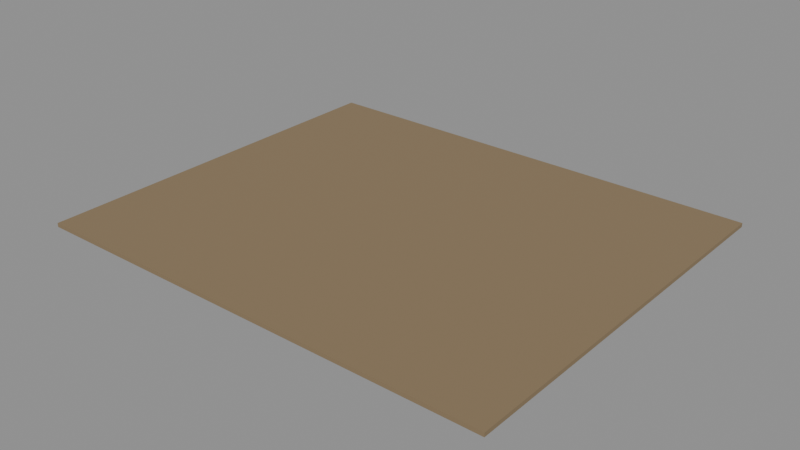 # Source: e1936_after.blend  (saved by Blender 5.2.44; exported with 4.5.12 LTS)
import bpy
from mathutils import Matrix  # noqa: F401  (used for matrix-valued properties, if any)

bpy.ops.wm.read_factory_settings(use_empty=True)
scene = bpy.context.scene
scene.name = 'Scene'

# ---- materials (node trees are filled in below, after node groups)
mat_cesped = bpy.data.materials.new('Cesped')

# ---- material node trees
mat_cesped.use_nodes = True; mat_cesped.node_tree.nodes.clear()
_N = mat_cesped.node_tree.nodes; _L = mat_cesped.node_tree.links
n0 = _N.new('ShaderNodeBsdfPrincipled'); n0.name = 'Principled BSDF'; n0.location = (-200, 100)
n0.inputs[0].default_value = (0.25, 0.18, 0.1, 1.0)
n0.inputs[2].default_value = 0.9
n0.inputs[3].default_value = 1.45
n0.inputs[10].default_value = 0.005
n1 = _N.new('ShaderNodeOutputMaterial'); n1.name = 'Material Output'; n1.location = (200, 100)
_L.new(n0.outputs[0], n1.inputs[0])
n1.is_active_output = True

# ---- meshes
me_parque_cuerpo_mesh = bpy.data.meshes.new('Parque_Cuerpo_mesh')
me_parque_cuerpo_mesh.from_pydata([(0.0, 0.0, 0.0), (36.0, 0.0, 0.0), (36.0, 30.0, 0.0), (0.0, 30.0, 0.0), (0.0, 0.0, 0.3), (36.0, 0.0, 0.3), (36.0, 30.0, 0.3), (0.0, 30.0, 0.3)], [], [(0, 1, 2, 3), (4, 5, 6, 7), (0, 1, 5, 4), (1, 2, 6, 5), (2, 3, 7, 6), (3, 0, 4, 7)])
me_parque_cuerpo_mesh.materials.append(mat_cesped)
me_parque_cuerpo_mesh.update()

# ---- objects
ob_parque = bpy.data.objects.new('Parque', None)
ob_parque_cuerpo = bpy.data.objects.new('Parque_Cuerpo', me_parque_cuerpo_mesh)

# ---- transforms, parenting, visibility, modifiers, constraints
ob_parque.location = (0.0, 0.0, -0.3)
ob_parque.empty_display_type = 'ARROWS'
ob_parque_cuerpo.parent = ob_parque
ob_parque_cuerpo.location = (0.0, 0.0, 0.0)

# ---- collection membership
scene.collection.objects.link(ob_parque)
scene.collection.objects.link(ob_parque_cuerpo)

# ---- scene / render settings (as saved in the file)
scene.frame_start = 1; scene.frame_end = 250; scene.frame_set(1)
scene.render.engine = 'BLENDER_EEVEE_NEXT'
scene.render.bake_bias = 0.0
scene.render.bake_samples = 0
scene.render.compositor_device = 'GPU'
scene.eevee.use_volume_custom_range = False
scene.eevee.fast_gi_thickness_near = 0.1
scene.eevee.fast_gi_thickness_far = 0.0
scene.eevee.ray_tracing_options.screen_trace_thickness = 0.1
bpy.context.view_layer.update()

# ---- added for rendering (the .blend has no active camera and no usable light): camera, sun + grey world if the file has none
cam_auto = bpy.data.cameras.new('AutoCamera')
cam_auto.lens = 50.0
cam_auto.sensor_width = 36.0
cam_auto.clip_end = 1000.0
ob_auto_camera = bpy.data.objects.new('AutoCamera', cam_auto)
scene.collection.objects.link(ob_auto_camera)
ob_auto_camera.location = (61.3583, -37.03, 34.5366)
ob_auto_camera.rotation_euler = (1.09748, -7.21219e-08, 0.694738)
scene.camera = ob_auto_camera
light_auto_sun = bpy.data.lights.new('AutoSun', 'SUN')
light_auto_sun.energy = 3.0
light_auto_sun.angle = 0.0523599
ob_auto_sun = bpy.data.objects.new('AutoSun', light_auto_sun)
scene.collection.objects.link(ob_auto_sun)
ob_auto_sun.rotation_euler = (0.872665, 0.174533, 0.523599)
if scene.world is None:
    world_auto = bpy.data.worlds.new('AutoWorld')
    world_auto.color = (0.3, 0.3, 0.3)
    scene.world = world_auto
bpy.context.view_layer.update()
